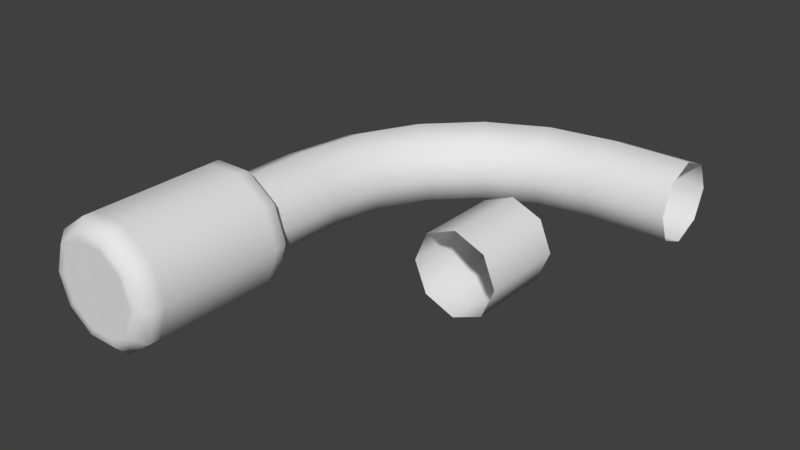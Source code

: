 # Source: pipes.blend  (saved by Blender 2.78.0; exported with 4.5.12 LTS)
import bpy
from mathutils import Matrix  # noqa: F401  (used for matrix-valued properties, if any)

bpy.ops.wm.read_factory_settings(use_empty=True)
scene = bpy.context.scene
scene.name = 'Scene'

# ---- collections
col_collection_1 = bpy.data.collections.new('Collection 1'); scene.collection.children.link(col_collection_1)

# ---- world
world_world = bpy.data.worlds.new('World'); scene.world = world_world
world_world.color = (0.05088, 0.05088, 0.05088)
world_world.use_sun_shadow = False
world_world.sun_shadow_jitter_overblur = 0.0
world_world.cycles.sampling_method = 'MANUAL'

# ---- meshes
me_cylinder_002 = bpy.data.meshes.new('Cylinder.002')
me_cylinder_002.from_pydata([(0.0, 1.0, -1.0), (0.0, 1.0, 1.0), (0.7071, 0.7071, -1.0), (0.7071, 0.7071, 1.0), (1.0, -4.371e-08, -1.0), (1.0, -4.371e-08, 1.0), (0.7071, -0.7071, -1.0), (0.7071, -0.7071, 1.0), (-8.742e-08, -1.0, -1.0), (-8.742e-08, -1.0, 1.0), (-0.7071, -0.7071, -1.0), (-0.7071, -0.7071, 1.0), (-1.0, 1.192e-08, -1.0), (-1.0, 1.192e-08, 1.0), (-0.7071, 0.7071, -1.0), (-0.7071, 0.7071, 1.0)], [], [(0, 1, 3, 2), (2, 3, 5, 4), (4, 5, 7, 6), (6, 7, 9, 8), (8, 9, 11, 10), (10, 11, 13, 12), (12, 13, 15, 14), (14, 15, 1, 0)])
me_cylinder_002.polygons.foreach_set('use_smooth', [True] * 8)
me_cylinder_002.use_remesh_preserve_volume = False
me_cylinder_002.use_remesh_preserve_attributes = False
me_cylinder_002.use_mirror_vertex_groups = False
me_cylinder_002.update()
me_cylinder_001 = bpy.data.meshes.new('Cylinder.001')
me_cylinder_001.from_pydata([(0.3209, 0.9877, -2.0), (0.3209, 0.9877, 2.0), (0.8402, 0.6104, -2.0), (0.8402, 0.6104, 2.0), (1.039, -3.794e-08, -2.0), (1.039, 1.18e-08, 2.0), (0.8402, -0.6104, -2.0), (0.8402, -0.6104, 2.0), (0.3209, -0.9877, -2.0), (0.3209, -0.9877, 2.0), (-0.3209, -0.9877, -2.0), (-0.3209, -0.9877, 2.0), (-0.8402, -0.6104, -2.0), (-0.8402, -0.6104, 2.0), (-1.039, -1.308e-07, -2.0), (-1.039, -8.105e-08, 2.0), (-0.8402, 0.6104, -2.0), (-0.8402, 0.6104, 2.0), (-0.3209, 0.9877, -2.0), (-0.3209, 0.9877, 2.0), (0.4585, 1.411, 0.0), (1.2, 0.872, 0.0), (1.484, -4.421e-08, 0.0), (1.2, -0.872, 0.0), (0.4585, -1.411, 0.0), (-0.4585, -1.411, 0.0), (-1.2, -0.872, 0.0), (-1.484, -1.769e-07, 0.0), (-1.2, 0.872, 0.0), (-0.4585, 1.411, 0.0), (0.3772, 1.161, 2.0), (0.4585, 1.411, 1.75), (1.2, 0.872, 1.75), (0.9876, 0.7175, 2.0), (1.484, 2.118e-08, 1.75), (1.221, 1.947e-08, 2.0), (1.2, -0.872, 1.75), (0.9876, -0.7175, 2.0), (0.4585, -1.411, 1.75), (0.3772, -1.161, 2.0), (-0.4585, -1.411, 1.75), (-0.3772, -1.161, 2.0), (-1.2, -0.872, 1.75), (-0.9876, -0.7175, 2.0), (-1.484, -1.115e-07, 1.75), (-1.221, -8.967e-08, 2.0), (-1.2, 0.872, 1.75), (-0.9876, 0.7175, 2.0), (-0.4585, 1.411, 1.75), (-0.3772, 1.161, 2.0), (1.2, 0.872, -1.75), (0.9876, 0.7175, -2.0), (1.484, -1.096e-07, -1.75), (1.221, -7.111e-08, -2.0), (1.2, -0.872, -1.75), (0.9876, -0.7175, -2.0), (0.4585, -1.411, -1.75), (0.3772, -1.161, -2.0), (-0.4585, -1.411, -1.75), (-0.3772, -1.161, -2.0), (-1.2, -0.872, -1.75), (-0.9876, -0.7175, -2.0), (-1.484, -2.423e-07, -1.75), (-1.221, -1.803e-07, -2.0), (-1.2, 0.872, -1.75), (-0.9876, 0.7175, -2.0), (-0.4585, 1.411, -1.75), (-0.3772, 1.161, -2.0), (0.3772, 1.161, -2.0), (0.4585, 1.411, -1.75), (1.2, 0.872, -1.487), (1.484, -9.98e-08, -1.487), (0.4585, 1.411, -1.487), (1.2, -0.872, -1.487), (0.4585, -1.411, -1.487), (-0.4585, -1.411, -1.487), (-1.2, -0.872, -1.487), (-1.484, -2.324e-07, -1.487), (-1.2, 0.872, -1.487), (-0.4585, 1.411, -1.487), (-0.4585, 1.411, 1.487), (0.4585, 1.411, 1.487), (1.2, 0.872, 1.487), (1.484, 1.137e-08, 1.487), (1.2, -0.872, 1.487), (0.4585, -1.411, 1.487), (-0.4585, -1.411, 1.487), (-1.2, -0.872, 1.487), (-1.484, -1.213e-07, 1.487), (-1.2, 0.872, 1.487)], [], [(80, 48, 31, 81), (82, 32, 34, 83), (83, 34, 36, 84), (84, 36, 38, 85), (85, 38, 40, 86), (86, 40, 42, 87), (87, 42, 44, 88), (88, 44, 46, 89), (3, 1, 19, 17, 15, 13, 11, 9, 7, 5), (89, 46, 48, 80), (81, 31, 32, 82), (0, 2, 4, 6, 8, 10, 12, 14, 16, 18), (18, 67, 68, 0), (16, 65, 67, 18), (14, 63, 65, 16), (12, 61, 63, 14), (10, 59, 61, 12), (8, 57, 59, 10), (6, 55, 57, 8), (4, 53, 55, 6), (72, 20, 21, 70), (2, 51, 53, 4), (49, 19, 1, 30), (47, 17, 19, 49), (45, 15, 17, 47), (43, 13, 15, 45), (41, 11, 13, 43), (39, 9, 11, 41), (37, 7, 9, 39), (35, 5, 7, 37), (33, 3, 5, 35), (70, 21, 22, 71), (71, 22, 23, 73), (73, 23, 24, 74), (74, 24, 25, 75), (75, 25, 26, 76), (76, 26, 27, 77), (77, 27, 28, 78), (78, 28, 29, 79), (79, 29, 20, 72), (49, 30, 31, 48), (47, 49, 48, 46), (45, 47, 46, 44), (43, 45, 44, 42), (41, 43, 42, 40), (39, 41, 40, 38), (37, 39, 38, 36), (35, 37, 36, 34), (33, 35, 34, 32), (30, 33, 32, 31), (30, 1, 3, 33), (69, 50, 51, 68), (50, 52, 53, 51), (52, 54, 55, 53), (54, 56, 57, 55), (56, 58, 59, 57), (58, 60, 61, 59), (60, 62, 63, 61), (62, 64, 65, 63), (64, 66, 67, 65), (66, 69, 68, 67), (0, 68, 51, 2), (66, 79, 72, 69), (64, 78, 79, 66), (62, 77, 78, 64), (60, 76, 77, 62), (58, 75, 76, 60), (56, 74, 75, 58), (54, 73, 74, 56), (52, 71, 73, 54), (50, 70, 71, 52), (69, 72, 70, 50), (20, 81, 82, 21), (28, 89, 80, 29), (27, 88, 89, 28), (26, 87, 88, 27), (25, 86, 87, 26), (24, 85, 86, 25), (23, 84, 85, 24), (22, 83, 84, 23), (21, 82, 83, 22), (29, 80, 81, 20)])
me_cylinder_001.polygons.foreach_set('use_smooth', [True] * 82)
me_cylinder_001.use_remesh_preserve_volume = False
me_cylinder_001.use_remesh_preserve_attributes = False
me_cylinder_001.use_mirror_vertex_groups = False
me_cylinder_001.update()
me_cylinder = bpy.data.meshes.new('Cylinder')
me_cylinder.from_pydata([(-5.0, 1.0, -2.0), (-5.0, 1.0, 1.11e-15), (-4.293, 0.7071, -2.0), (-4.293, 0.7071, 1.11e-15), (-4.0, -1.192e-07, -2.0), (-4.0, -1.192e-07, 1.11e-15), (-4.293, -0.7071, -2.0), (-4.293, -0.7071, 1.11e-15), (-5.0, -1.0, -2.0), (-5.0, -1.0, 1.11e-15), (-5.707, -0.7071, -2.0), (-5.707, -0.7071, 1.11e-15), (-6.0, -6.357e-08, -2.0), (-6.0, -6.357e-08, 1.11e-15), (-5.707, 0.7071, -2.0), (-5.707, 0.7071, 1.11e-15), (-4.755, 1.0, 1.545), (-4.083, 0.7071, 1.327), (-3.804, -2.589e-08, 1.236), (-4.083, -0.7071, 1.327), (-4.755, -1.0, 1.545), (-5.428, -0.7071, 1.764), (-5.706, 7.641e-08, 1.854), (-5.428, 0.7071, 1.764), (-4.045, 1.0, 2.939), (-3.473, 0.7071, 2.523), (-3.236, 5.83e-08, 2.351), (-3.473, -0.7071, 2.523), (-4.045, -1.0, 2.939), (-4.617, -0.7071, 3.355), (-4.854, 2.027e-07, 3.527), (-4.617, 0.7071, 3.355), (-2.939, 1.0, 4.045), (-2.523, 0.7071, 3.473), (-2.351, 1.251e-07, 3.236), (-2.523, -0.7071, 3.473), (-2.939, -1.0, 4.045), (-3.355, -0.7071, 4.617), (-3.527, 3.029e-07, 4.854), (-3.355, 0.7071, 4.617), (-1.545, 1.0, 4.755), (-1.327, 0.7071, 4.083), (-1.236, 1.68e-07, 3.804), (-1.327, -0.7071, 4.083), (-1.545, -1.0, 4.755), (-1.764, -0.7071, 5.428), (-1.854, 3.672e-07, 5.706), (-1.764, 0.7071, 5.428), (-5.96e-07, 1.0, 5.0), (0.0, 0.7071, 4.293), (1.192e-07, 1.828e-07, 4.0), (0.0, -0.7071, 4.293), (-5.96e-07, -1.0, 5.0), (2.384e-07, -0.7071, 5.707), (-4.768e-07, 3.894e-07, 6.0), (2.384e-07, 0.7071, 5.707), (2.0, 0.7071, 4.293), (2.0, 1.0, 5.0), (2.0, 1.828e-07, 4.0), (2.0, -0.7071, 4.293), (2.0, -1.0, 5.0), (2.0, -0.7071, 5.707), (2.0, 3.894e-07, 6.0), (2.0, 0.7071, 5.707)], [], [(0, 1, 3, 2), (2, 3, 5, 4), (4, 5, 7, 6), (6, 7, 9, 8), (8, 9, 11, 10), (10, 11, 13, 12), (5, 3, 17, 18), (12, 13, 15, 14), (14, 15, 1, 0), (20, 19, 27, 28), (11, 9, 20, 21), (1, 15, 23, 16), (3, 1, 16, 17), (7, 5, 18, 19), (13, 11, 21, 22), (9, 7, 19, 20), (15, 13, 22, 23), (24, 31, 39, 32), (18, 17, 25, 26), (23, 22, 30, 31), (21, 20, 28, 29), (19, 18, 26, 27), (17, 16, 24, 25), (16, 23, 31, 24), (22, 21, 29, 30), (37, 36, 44, 45), (30, 29, 37, 38), (28, 27, 35, 36), (26, 25, 33, 34), (31, 30, 38, 39), (29, 28, 36, 37), (27, 26, 34, 35), (25, 24, 32, 33), (47, 46, 54, 55), (35, 34, 42, 43), (33, 32, 40, 41), (32, 39, 47, 40), (38, 37, 45, 46), (36, 35, 43, 44), (34, 33, 41, 42), (39, 38, 46, 47), (54, 53, 61, 62), (45, 44, 52, 53), (43, 42, 50, 51), (41, 40, 48, 49), (40, 47, 55, 48), (46, 45, 53, 54), (44, 43, 51, 52), (42, 41, 49, 50), (52, 51, 59, 60), (50, 49, 56, 58), (55, 54, 62, 63), (53, 52, 60, 61), (51, 50, 58, 59), (49, 48, 57, 56), (48, 55, 63, 57)])
me_cylinder.polygons.foreach_set('use_smooth', [True] * 56)
me_cylinder.use_remesh_preserve_volume = False
me_cylinder.use_remesh_preserve_attributes = False
me_cylinder.use_mirror_vertex_groups = False
me_cylinder.update()

# ---- objects
ob_cylinder_002 = bpy.data.objects.new('Cylinder.002', me_cylinder_002)
ob_cylinder_001 = bpy.data.objects.new('Cylinder.001', me_cylinder_001)
ob_cylinder = bpy.data.objects.new('Cylinder', me_cylinder)

# ---- transforms, parenting, visibility, modifiers, constraints
ob_cylinder_002.location = (0.0, 0.0, 0.0)
ob_cylinder_002.rotation_euler = (-1.571, -0.0, 0.0)
ob_cylinder_002.lineart.crease_threshold = 0.0
ob_cylinder_001.location = (-5.0, -4.0, 0.0)
ob_cylinder_001.rotation_euler = (-1.571, -2.22e-16, 2.22e-16)
ob_cylinder_001.lineart.crease_threshold = 0.0
ob_cylinder.location = (0.0, 0.0, 0.0)
ob_cylinder.rotation_euler = (-1.571, -2.22e-16, 2.22e-16)
ob_cylinder.lineart.crease_threshold = 0.0

# ---- collection membership
col_collection_1.objects.link(ob_cylinder_002)
col_collection_1.objects.link(ob_cylinder_001)
col_collection_1.objects.link(ob_cylinder)

# ---- scene / render settings (as saved in the file)
scene.frame_start = 1; scene.frame_end = 250; scene.frame_set(1)
scene.render.engine = 'BLENDER_EEVEE_NEXT'
scene.render.resolution_percentage = 50
scene.render.dither_intensity = 0.0
scene.cycles.use_denoising = False
scene.cycles.samples = 128
scene.cycles.sampling_pattern = 'TABULATED_SOBOL'
scene.cycles.light_sampling_threshold = 0.0
scene.cycles.use_adaptive_sampling = False
scene.cycles.use_light_tree = False
scene.cycles.blur_glossy = 0.0
scene.cycles.sample_clamp_indirect = 0.0
scene.view_settings.view_transform = 'Standard'
bpy.context.view_layer.update()

# ---- added for rendering (the .blend has no active camera and no usable light): camera, sun
cam_auto = bpy.data.cameras.new('AutoCamera')
cam_auto.lens = 50.0
cam_auto.sensor_width = 36.0
cam_auto.clip_end = 1000.0
ob_auto_camera = bpy.data.objects.new('AutoCamera', cam_auto)
scene.collection.objects.link(ob_auto_camera)
ob_auto_camera.location = (11.6037, -16.6146, 11.0764)
ob_auto_camera.rotation_euler = (1.09748, -7.21219e-08, 0.694738)
scene.camera = ob_auto_camera
light_auto_sun = bpy.data.lights.new('AutoSun', 'SUN')
light_auto_sun.energy = 3.0
light_auto_sun.angle = 0.0523599
ob_auto_sun = bpy.data.objects.new('AutoSun', light_auto_sun)
scene.collection.objects.link(ob_auto_sun)
ob_auto_sun.rotation_euler = (0.872665, 0.174533, 0.523599)
bpy.context.view_layer.update()
